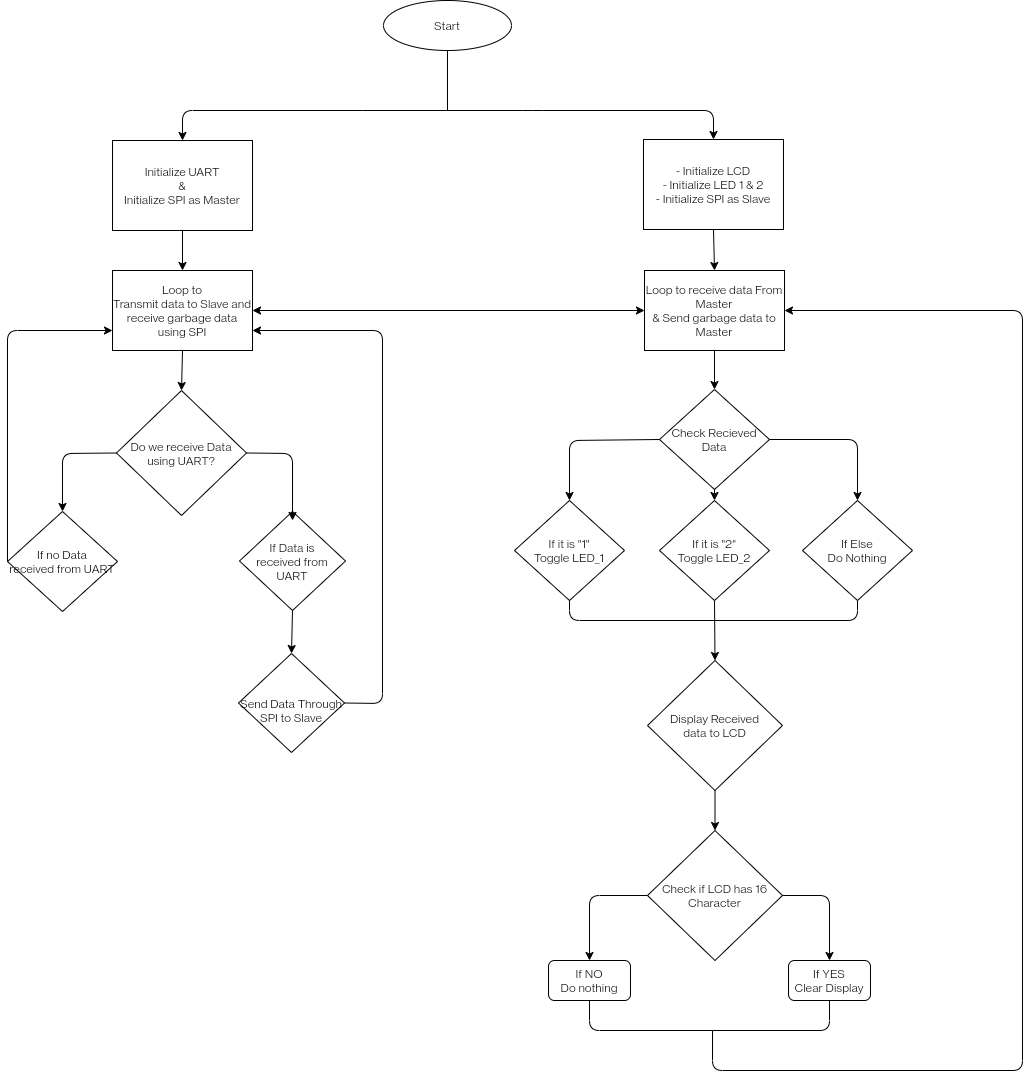

The diagram above was exported from draw.io. Its source (the exported page's mxGraphModel, read from the mxfile embedded in the PNG):
<mxGraphModel dx="563" dy="673" grid="1" gridSize="10" guides="1" tooltips="1" connect="1" arrows="1" fold="1" page="1" pageScale="1" pageWidth="1300" pageHeight="1400" math="0" shadow="0">
  <root>
    <mxCell id="0" />
    <mxCell id="1" parent="0" />
    <mxCell id="DE4ma-u3AXPKQPY2vQ39-1" value="Start" style="ellipse;whiteSpace=wrap;html=1;" parent="1" vertex="1">
      <mxGeometry x="523" y="168" width="128" height="50" as="geometry" />
    </mxCell>
    <mxCell id="DE4ma-u3AXPKQPY2vQ39-2" value="Initialize UART&lt;br&gt;&amp;amp;&lt;br&gt;Initialize SPI as Master" style="rounded=0;whiteSpace=wrap;html=1;" parent="1" vertex="1">
      <mxGeometry x="252" y="308" width="140" height="90" as="geometry" />
    </mxCell>
    <mxCell id="DE4ma-u3AXPKQPY2vQ39-4" value="&lt;span&gt;- Initialize LCD&lt;br&gt;&lt;/span&gt;- Initialize LED 1 &amp;amp; 2&lt;span&gt;&lt;br&gt;&lt;/span&gt;&lt;span&gt;- Initialize SPI as Slave&lt;br&gt;&lt;/span&gt;" style="rounded=0;whiteSpace=wrap;html=1;" parent="1" vertex="1">
      <mxGeometry x="783" y="307" width="140" height="90" as="geometry" />
    </mxCell>
    <mxCell id="DE4ma-u3AXPKQPY2vQ39-7" value="Loop to&lt;br&gt;Transmit data to Slave and receive garbage data using SPI" style="rounded=0;whiteSpace=wrap;html=1;" parent="1" vertex="1">
      <mxGeometry x="252" y="438" width="140" height="80" as="geometry" />
    </mxCell>
    <mxCell id="DE4ma-u3AXPKQPY2vQ39-8" value="Loop to receive data From Master&lt;br&gt;&amp;amp; Send garbage data to Master" style="rounded=0;whiteSpace=wrap;html=1;" parent="1" vertex="1">
      <mxGeometry x="784" y="438" width="140" height="80" as="geometry" />
    </mxCell>
    <mxCell id="DE4ma-u3AXPKQPY2vQ39-9" value="Display Received&lt;br&gt;data to LCD" style="rhombus;whiteSpace=wrap;html=1;" parent="1" vertex="1">
      <mxGeometry x="787" y="828" width="135" height="130" as="geometry" />
    </mxCell>
    <mxCell id="DE4ma-u3AXPKQPY2vQ39-11" value="Do we receive Data using UART?" style="rhombus;whiteSpace=wrap;html=1;" parent="1" vertex="1">
      <mxGeometry x="256" y="558" width="130" height="125" as="geometry" />
    </mxCell>
    <mxCell id="DE4ma-u3AXPKQPY2vQ39-15" value="" style="endArrow=classic;html=1;entryX=0.5;entryY=0;entryDx=0;entryDy=0;exitX=0.5;exitY=1;exitDx=0;exitDy=0;" parent="1" source="DE4ma-u3AXPKQPY2vQ39-7" target="DE4ma-u3AXPKQPY2vQ39-11" edge="1">
      <mxGeometry width="50" height="50" relative="1" as="geometry">
        <mxPoint x="282" y="518" as="sourcePoint" />
        <mxPoint x="272" y="518" as="targetPoint" />
        <Array as="points" />
      </mxGeometry>
    </mxCell>
    <mxCell id="DE4ma-u3AXPKQPY2vQ39-18" value="" style="endArrow=classic;startArrow=classic;html=1;entryX=0;entryY=0.5;entryDx=0;entryDy=0;exitX=1;exitY=0.5;exitDx=0;exitDy=0;" parent="1" source="DE4ma-u3AXPKQPY2vQ39-7" target="DE4ma-u3AXPKQPY2vQ39-8" edge="1">
      <mxGeometry width="50" height="50" relative="1" as="geometry">
        <mxPoint x="382" y="448" as="sourcePoint" />
        <mxPoint x="422" y="398" as="targetPoint" />
      </mxGeometry>
    </mxCell>
    <mxCell id="eJmABFCnZfUZqNpGIrpa-2" value="" style="endArrow=classic;html=1;entryX=0.5;entryY=0;entryDx=0;entryDy=0;" parent="1" target="DE4ma-u3AXPKQPY2vQ39-4" edge="1">
      <mxGeometry width="50" height="50" relative="1" as="geometry">
        <mxPoint x="502" y="278" as="sourcePoint" />
        <mxPoint x="672" y="278" as="targetPoint" />
        <Array as="points">
          <mxPoint x="672" y="278" />
          <mxPoint x="853" y="278" />
        </Array>
      </mxGeometry>
    </mxCell>
    <mxCell id="eJmABFCnZfUZqNpGIrpa-3" value="" style="endArrow=none;html=1;entryX=0.5;entryY=1;entryDx=0;entryDy=0;" parent="1" target="DE4ma-u3AXPKQPY2vQ39-1" edge="1">
      <mxGeometry width="50" height="50" relative="1" as="geometry">
        <mxPoint x="587" y="278" as="sourcePoint" />
        <mxPoint x="502" y="218" as="targetPoint" />
        <Array as="points" />
      </mxGeometry>
    </mxCell>
    <mxCell id="eJmABFCnZfUZqNpGIrpa-4" value="" style="endArrow=classic;html=1;entryX=0.5;entryY=0;entryDx=0;entryDy=0;" parent="1" target="DE4ma-u3AXPKQPY2vQ39-2" edge="1">
      <mxGeometry width="50" height="50" relative="1" as="geometry">
        <mxPoint x="502" y="278" as="sourcePoint" />
        <mxPoint x="612" y="348" as="targetPoint" />
        <Array as="points">
          <mxPoint x="322" y="278" />
        </Array>
      </mxGeometry>
    </mxCell>
    <mxCell id="eJmABFCnZfUZqNpGIrpa-5" value="" style="endArrow=classic;html=1;exitX=0.5;exitY=1;exitDx=0;exitDy=0;entryX=0.5;entryY=0;entryDx=0;entryDy=0;" parent="1" source="DE4ma-u3AXPKQPY2vQ39-2" target="DE4ma-u3AXPKQPY2vQ39-7" edge="1">
      <mxGeometry width="50" height="50" relative="1" as="geometry">
        <mxPoint x="562" y="398" as="sourcePoint" />
        <mxPoint x="612" y="348" as="targetPoint" />
      </mxGeometry>
    </mxCell>
    <mxCell id="eJmABFCnZfUZqNpGIrpa-6" value="" style="endArrow=classic;html=1;exitX=0.5;exitY=1;exitDx=0;exitDy=0;entryX=0.5;entryY=0;entryDx=0;entryDy=0;" parent="1" source="DE4ma-u3AXPKQPY2vQ39-4" target="DE4ma-u3AXPKQPY2vQ39-8" edge="1">
      <mxGeometry width="50" height="50" relative="1" as="geometry">
        <mxPoint x="562" y="638" as="sourcePoint" />
        <mxPoint x="612" y="588" as="targetPoint" />
      </mxGeometry>
    </mxCell>
    <mxCell id="eJmABFCnZfUZqNpGIrpa-7" value="Check if LCD has 16 Character" style="rhombus;whiteSpace=wrap;html=1;" parent="1" vertex="1">
      <mxGeometry x="787" y="998" width="135" height="130" as="geometry" />
    </mxCell>
    <mxCell id="eJmABFCnZfUZqNpGIrpa-8" value="" style="endArrow=classic;html=1;exitX=0.5;exitY=1;exitDx=0;exitDy=0;entryX=0.5;entryY=0;entryDx=0;entryDy=0;" parent="1" source="DE4ma-u3AXPKQPY2vQ39-9" target="eJmABFCnZfUZqNpGIrpa-7" edge="1">
      <mxGeometry width="50" height="50" relative="1" as="geometry">
        <mxPoint x="762" y="998" as="sourcePoint" />
        <mxPoint x="812" y="948" as="targetPoint" />
      </mxGeometry>
    </mxCell>
    <mxCell id="eJmABFCnZfUZqNpGIrpa-11" value="" style="endArrow=classic;html=1;exitX=0;exitY=0.5;exitDx=0;exitDy=0;entryX=0.5;entryY=0;entryDx=0;entryDy=0;" parent="1" source="eJmABFCnZfUZqNpGIrpa-7" target="eJmABFCnZfUZqNpGIrpa-13" edge="1">
      <mxGeometry width="50" height="50" relative="1" as="geometry">
        <mxPoint x="829" y="998" as="sourcePoint" />
        <mxPoint x="729" y="1118" as="targetPoint" />
        <Array as="points">
          <mxPoint x="729" y="1063" />
        </Array>
      </mxGeometry>
    </mxCell>
    <mxCell id="eJmABFCnZfUZqNpGIrpa-12" value="" style="endArrow=classic;html=1;exitX=1;exitY=0.5;exitDx=0;exitDy=0;entryX=0.5;entryY=0;entryDx=0;entryDy=0;" parent="1" source="eJmABFCnZfUZqNpGIrpa-7" target="eJmABFCnZfUZqNpGIrpa-14" edge="1">
      <mxGeometry width="50" height="50" relative="1" as="geometry">
        <mxPoint x="797" y="1073" as="sourcePoint" />
        <mxPoint x="969" y="1118" as="targetPoint" />
        <Array as="points">
          <mxPoint x="969" y="1063" />
        </Array>
      </mxGeometry>
    </mxCell>
    <mxCell id="eJmABFCnZfUZqNpGIrpa-13" value="If NO&lt;br&gt;Do nothing" style="rounded=1;whiteSpace=wrap;html=1;" parent="1" vertex="1">
      <mxGeometry x="688" y="1128" width="82" height="40" as="geometry" />
    </mxCell>
    <mxCell id="eJmABFCnZfUZqNpGIrpa-14" value="If YES&lt;br&gt;Clear Display" style="rounded=1;whiteSpace=wrap;html=1;" parent="1" vertex="1">
      <mxGeometry x="928" y="1128" width="82" height="40" as="geometry" />
    </mxCell>
    <mxCell id="eJmABFCnZfUZqNpGIrpa-18" value="If it is &quot;1&quot;&lt;br&gt;Toggle LED_1" style="rhombus;whiteSpace=wrap;html=1;" parent="1" vertex="1">
      <mxGeometry x="654" y="668" width="110" height="100" as="geometry" />
    </mxCell>
    <mxCell id="eJmABFCnZfUZqNpGIrpa-19" value="Check Recieved&lt;br&gt;Data" style="rhombus;whiteSpace=wrap;html=1;" parent="1" vertex="1">
      <mxGeometry x="799" y="557" width="110" height="100" as="geometry" />
    </mxCell>
    <mxCell id="eJmABFCnZfUZqNpGIrpa-20" value="If it is &quot;2&quot;&lt;br&gt;Toggle LED_2" style="rhombus;whiteSpace=wrap;html=1;" parent="1" vertex="1">
      <mxGeometry x="799" y="668" width="110" height="100" as="geometry" />
    </mxCell>
    <mxCell id="eJmABFCnZfUZqNpGIrpa-22" value="" style="endArrow=classic;html=1;entryX=0.5;entryY=0;entryDx=0;entryDy=0;exitX=0;exitY=0.5;exitDx=0;exitDy=0;" parent="1" source="eJmABFCnZfUZqNpGIrpa-19" target="eJmABFCnZfUZqNpGIrpa-18" edge="1">
      <mxGeometry width="50" height="50" relative="1" as="geometry">
        <mxPoint x="792" y="608" as="sourcePoint" />
        <mxPoint x="707" y="628" as="targetPoint" />
        <Array as="points">
          <mxPoint x="709" y="608" />
        </Array>
      </mxGeometry>
    </mxCell>
    <mxCell id="eJmABFCnZfUZqNpGIrpa-24" value="If Data is&lt;br&gt;received from&lt;br&gt;UART" style="rhombus;whiteSpace=wrap;html=1;" parent="1" vertex="1">
      <mxGeometry x="379" y="679" width="106" height="99" as="geometry" />
    </mxCell>
    <mxCell id="eJmABFCnZfUZqNpGIrpa-25" value="If no Data&lt;br&gt;received from UART" style="rhombus;whiteSpace=wrap;html=1;" parent="1" vertex="1">
      <mxGeometry x="147" y="679" width="110" height="100" as="geometry" />
    </mxCell>
    <mxCell id="eJmABFCnZfUZqNpGIrpa-26" value="&lt;br&gt;Send Data Through SPI to Slave" style="rhombus;whiteSpace=wrap;html=1;" parent="1" vertex="1">
      <mxGeometry x="378" y="821" width="106" height="99" as="geometry" />
    </mxCell>
    <mxCell id="eJmABFCnZfUZqNpGIrpa-27" value="" style="endArrow=classic;html=1;exitX=0.5;exitY=1;exitDx=0;exitDy=0;entryX=0.5;entryY=0;entryDx=0;entryDy=0;" parent="1" source="eJmABFCnZfUZqNpGIrpa-24" target="eJmABFCnZfUZqNpGIrpa-26" edge="1">
      <mxGeometry width="50" height="50" relative="1" as="geometry">
        <mxPoint x="821" y="647" as="sourcePoint" />
        <mxPoint x="432" y="797" as="targetPoint" />
      </mxGeometry>
    </mxCell>
    <mxCell id="eJmABFCnZfUZqNpGIrpa-30" value="" style="endArrow=classic;html=1;exitX=0;exitY=0.5;exitDx=0;exitDy=0;entryX=0;entryY=0.75;entryDx=0;entryDy=0;" parent="1" edge="1">
      <mxGeometry width="50" height="50" relative="1" as="geometry">
        <mxPoint x="147" y="729" as="sourcePoint" />
        <mxPoint x="252" y="498" as="targetPoint" />
        <Array as="points">
          <mxPoint x="147" y="498" />
        </Array>
      </mxGeometry>
    </mxCell>
    <mxCell id="eJmABFCnZfUZqNpGIrpa-31" value="" style="endArrow=classic;html=1;exitX=0;exitY=0.5;exitDx=0;exitDy=0;entryX=0.5;entryY=0;entryDx=0;entryDy=0;" parent="1" source="DE4ma-u3AXPKQPY2vQ39-11" target="eJmABFCnZfUZqNpGIrpa-25" edge="1">
      <mxGeometry width="50" height="50" relative="1" as="geometry">
        <mxPoint x="732" y="648" as="sourcePoint" />
        <mxPoint x="202" y="658" as="targetPoint" />
        <Array as="points">
          <mxPoint x="202" y="621" />
        </Array>
      </mxGeometry>
    </mxCell>
    <mxCell id="eJmABFCnZfUZqNpGIrpa-32" value="" style="endArrow=classic;html=1;exitX=1;exitY=0.5;exitDx=0;exitDy=0;entryX=0.5;entryY=0.091;entryDx=0;entryDy=0;entryPerimeter=0;" parent="1" source="DE4ma-u3AXPKQPY2vQ39-11" target="eJmABFCnZfUZqNpGIrpa-24" edge="1">
      <mxGeometry width="50" height="50" relative="1" as="geometry">
        <mxPoint x="732" y="648" as="sourcePoint" />
        <mxPoint x="482" y="658" as="targetPoint" />
        <Array as="points">
          <mxPoint x="432" y="621" />
        </Array>
      </mxGeometry>
    </mxCell>
    <mxCell id="eJmABFCnZfUZqNpGIrpa-33" value="" style="endArrow=classic;html=1;exitX=1;exitY=0.5;exitDx=0;exitDy=0;entryX=1;entryY=0.75;entryDx=0;entryDy=0;" parent="1" source="eJmABFCnZfUZqNpGIrpa-26" target="DE4ma-u3AXPKQPY2vQ39-7" edge="1">
      <mxGeometry width="50" height="50" relative="1" as="geometry">
        <mxPoint x="732" y="648" as="sourcePoint" />
        <mxPoint x="782" y="598" as="targetPoint" />
        <Array as="points">
          <mxPoint x="522" y="871" />
          <mxPoint x="522" y="498" />
        </Array>
      </mxGeometry>
    </mxCell>
    <mxCell id="eJmABFCnZfUZqNpGIrpa-36" value="" style="endArrow=none;html=1;exitX=0.5;exitY=1;exitDx=0;exitDy=0;entryX=0.5;entryY=1;entryDx=0;entryDy=0;" parent="1" source="eJmABFCnZfUZqNpGIrpa-18" target="eJmABFCnZfUZqNpGIrpa-42" edge="1">
      <mxGeometry width="50" height="50" relative="1" as="geometry">
        <mxPoint x="704" y="778" as="sourcePoint" />
        <mxPoint x="862" y="788" as="targetPoint" />
        <Array as="points">
          <mxPoint x="709" y="788" />
          <mxPoint x="997" y="788" />
        </Array>
      </mxGeometry>
    </mxCell>
    <mxCell id="eJmABFCnZfUZqNpGIrpa-41" value="" style="endArrow=classic;html=1;entryX=0.5;entryY=0;entryDx=0;entryDy=0;exitX=0.5;exitY=1;exitDx=0;exitDy=0;" parent="1" source="eJmABFCnZfUZqNpGIrpa-20" target="DE4ma-u3AXPKQPY2vQ39-9" edge="1">
      <mxGeometry width="50" height="50" relative="1" as="geometry">
        <mxPoint x="855" y="798" as="sourcePoint" />
        <mxPoint x="782" y="958" as="targetPoint" />
      </mxGeometry>
    </mxCell>
    <mxCell id="eJmABFCnZfUZqNpGIrpa-42" value="If Else&lt;br&gt;Do Nothing" style="rhombus;whiteSpace=wrap;html=1;" parent="1" vertex="1">
      <mxGeometry x="942" y="668" width="110" height="100" as="geometry" />
    </mxCell>
    <mxCell id="eJmABFCnZfUZqNpGIrpa-43" value="" style="endArrow=classic;html=1;exitX=0.5;exitY=1;exitDx=0;exitDy=0;entryX=0.5;entryY=0;entryDx=0;entryDy=0;" parent="1" source="eJmABFCnZfUZqNpGIrpa-19" target="eJmABFCnZfUZqNpGIrpa-20" edge="1">
      <mxGeometry width="50" height="50" relative="1" as="geometry">
        <mxPoint x="910.231884057971" y="681.0289855072464" as="sourcePoint" />
        <mxPoint x="922" y="679" as="targetPoint" />
      </mxGeometry>
    </mxCell>
    <mxCell id="eJmABFCnZfUZqNpGIrpa-44" value="" style="endArrow=classic;html=1;exitX=1;exitY=0.5;exitDx=0;exitDy=0;entryX=0.5;entryY=0;entryDx=0;entryDy=0;" parent="1" source="eJmABFCnZfUZqNpGIrpa-19" target="eJmABFCnZfUZqNpGIrpa-42" edge="1">
      <mxGeometry width="50" height="50" relative="1" as="geometry">
        <mxPoint x="862" y="608" as="sourcePoint" />
        <mxPoint x="972" y="665" as="targetPoint" />
        <Array as="points">
          <mxPoint x="997" y="607" />
        </Array>
      </mxGeometry>
    </mxCell>
    <mxCell id="eJmABFCnZfUZqNpGIrpa-45" value="" style="endArrow=none;html=1;exitX=0.5;exitY=1;exitDx=0;exitDy=0;" parent="1" source="eJmABFCnZfUZqNpGIrpa-13" edge="1">
      <mxGeometry width="50" height="50" relative="1" as="geometry">
        <mxPoint x="752" y="1188" as="sourcePoint" />
        <mxPoint x="852" y="1198" as="targetPoint" />
        <Array as="points">
          <mxPoint x="729" y="1198" />
        </Array>
      </mxGeometry>
    </mxCell>
    <mxCell id="eJmABFCnZfUZqNpGIrpa-46" value="" style="endArrow=none;html=1;exitX=0.5;exitY=1;exitDx=0;exitDy=0;" parent="1" source="eJmABFCnZfUZqNpGIrpa-14" edge="1">
      <mxGeometry width="50" height="50" relative="1" as="geometry">
        <mxPoint x="972" y="1158" as="sourcePoint" />
        <mxPoint x="852" y="1198" as="targetPoint" />
        <Array as="points">
          <mxPoint x="969" y="1198" />
        </Array>
      </mxGeometry>
    </mxCell>
    <mxCell id="eJmABFCnZfUZqNpGIrpa-47" value="" style="endArrow=classic;html=1;entryX=1;entryY=0.5;entryDx=0;entryDy=0;" parent="1" target="DE4ma-u3AXPKQPY2vQ39-8" edge="1">
      <mxGeometry width="50" height="50" relative="1" as="geometry">
        <mxPoint x="852" y="1198" as="sourcePoint" />
        <mxPoint x="1162" y="458" as="targetPoint" />
        <Array as="points">
          <mxPoint x="852" y="1238" />
          <mxPoint x="1162" y="1238" />
          <mxPoint x="1162" y="478" />
        </Array>
      </mxGeometry>
    </mxCell>
    <mxCell id="eJmABFCnZfUZqNpGIrpa-48" value="" style="endArrow=classic;html=1;entryX=0.5;entryY=0;entryDx=0;entryDy=0;exitX=0.5;exitY=1;exitDx=0;exitDy=0;" parent="1" source="DE4ma-u3AXPKQPY2vQ39-8" target="eJmABFCnZfUZqNpGIrpa-19" edge="1">
      <mxGeometry width="50" height="50" relative="1" as="geometry">
        <mxPoint x="854" y="528" as="sourcePoint" />
        <mxPoint x="772" y="688" as="targetPoint" />
      </mxGeometry>
    </mxCell>
  </root>
</mxGraphModel>